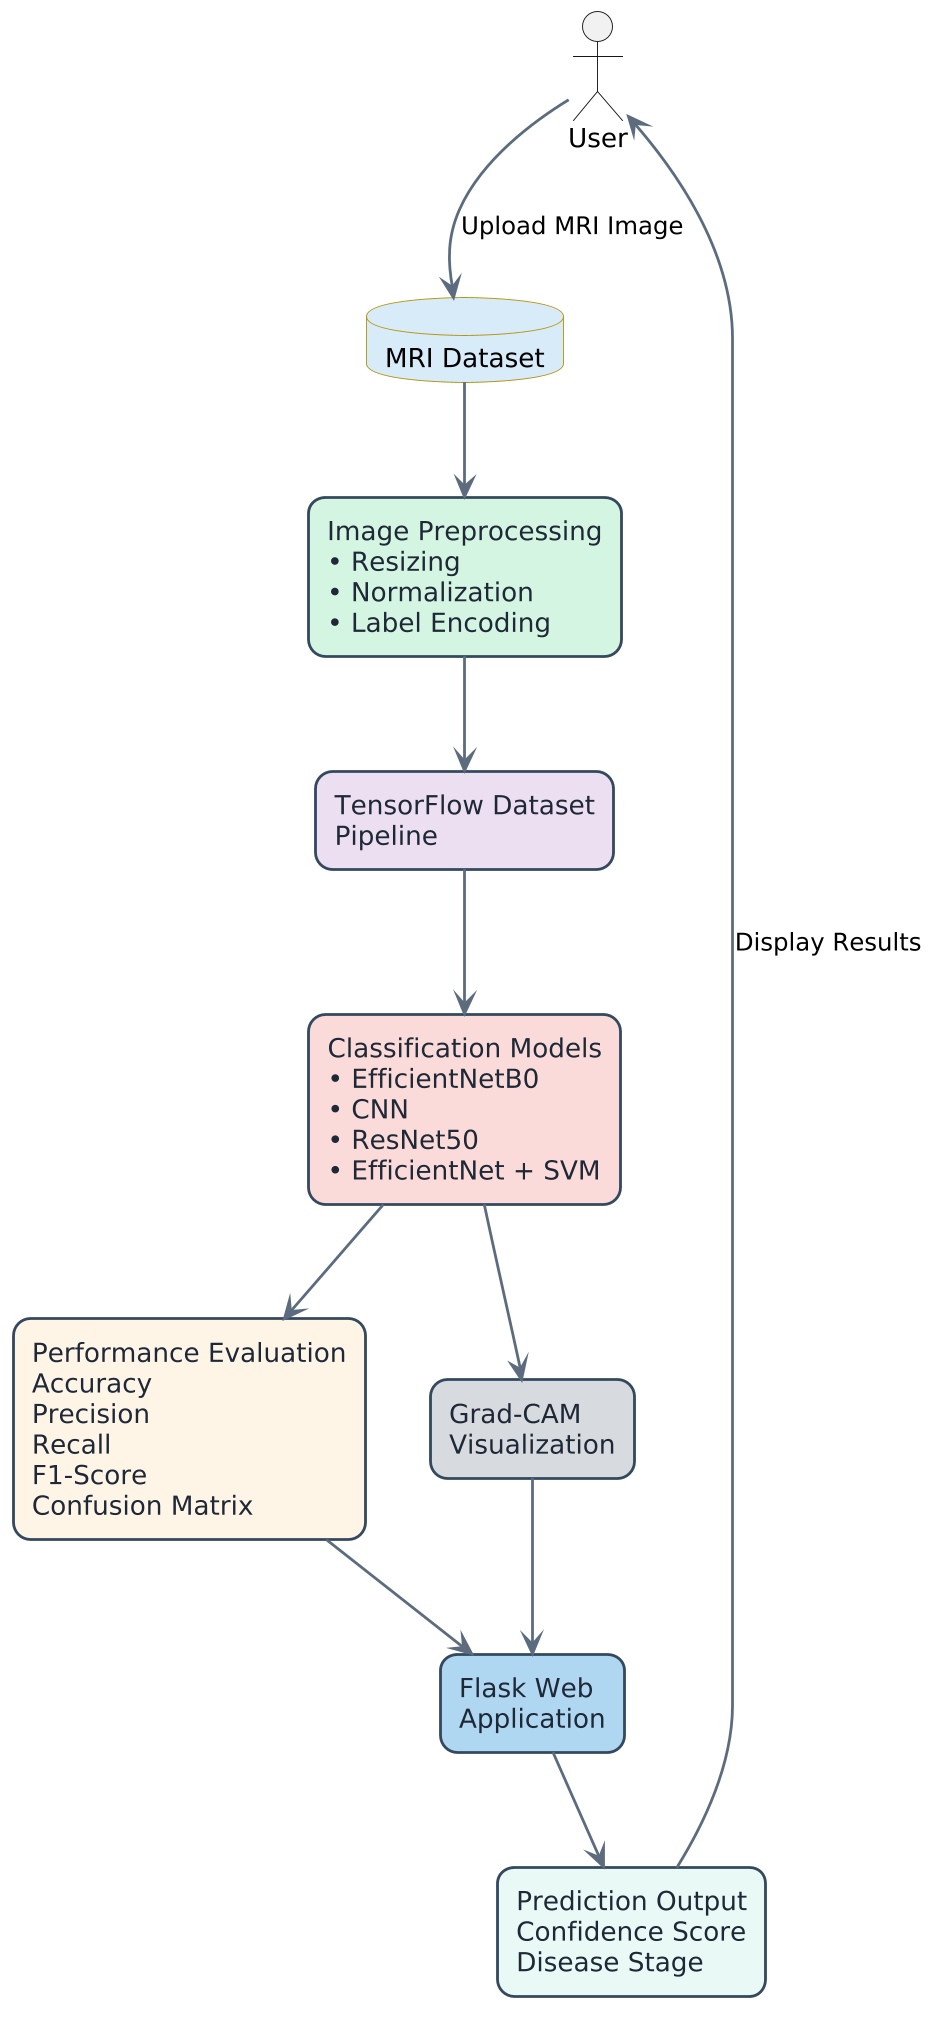

The diagram above was rendered by PlantUML. Its source (embedded in the PNG):
@startuml
skinparam backgroundColor white
skinparam shadowing false
skinparam dpi 180
skinparam roundcorner 18

skinparam rectangle {
    FontSize 14
    FontColor #1F2937
    BorderColor #34495E
    BorderThickness 1.5
}

skinparam database {
    BackgroundColor #FCF3CF
    BorderColor #B7950B
}

skinparam arrow {
    Color #5D6D7E
    Thickness 1.5
}

actor User

database "MRI Dataset" as Dataset #D6EAF8

rectangle "Image Preprocessing\n• Resizing\n• Normalization\n• Label Encoding" as Preprocess #D5F5E3

rectangle "TensorFlow Dataset\nPipeline" as Pipeline #EBDEF0

rectangle "Classification Models\n• EfficientNetB0\n• CNN\n• ResNet50\n• EfficientNet + SVM" as Models #FADBD8

rectangle "Performance Evaluation\nAccuracy\nPrecision\nRecall\nF1-Score\nConfusion Matrix" as Evaluation #FEF5E7

rectangle "Grad-CAM\nVisualization" as GradCAM #D6DBDF

rectangle "Flask Web\nApplication" as Flask #AED6F1

rectangle "Prediction Output\nConfidence Score\nDisease Stage" as Output #E8F8F5

User --> Dataset : Upload MRI Image

Dataset --> Preprocess
Preprocess --> Pipeline
Pipeline --> Models

Models --> Evaluation
Models --> GradCAM

Evaluation --> Flask
GradCAM --> Flask

Flask --> Output
Output --> User : Display Results
@enduml